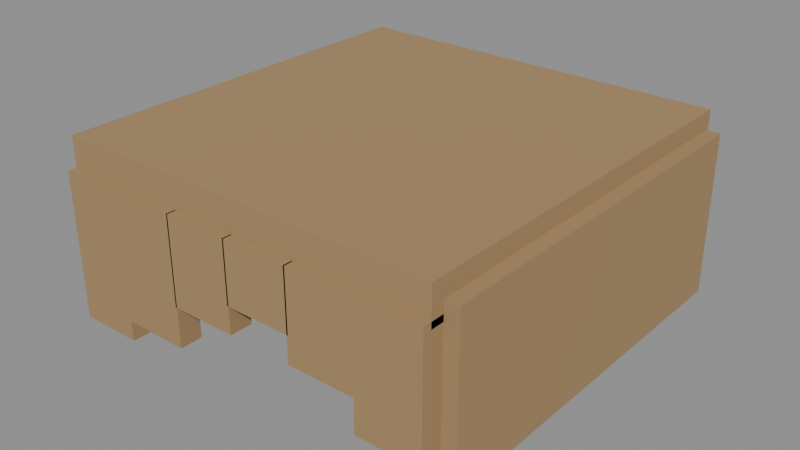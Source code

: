 # Source: hair_short.blend  (saved by Blender 5.3.31; exported with 4.5.12 LTS)
import bpy
from mathutils import Matrix  # noqa: F401  (used for matrix-valued properties, if any)

bpy.ops.wm.read_factory_settings(use_empty=True)
scene = bpy.context.scene
scene.name = 'Scene'

# ---- materials (node trees are filled in below, after node groups)
mat_char_mat_hair = bpy.data.materials.new('char_mat_hair')
mat_char_mat_hair.diffuse_color = (0.38, 0.245, 0.115, 1.0)

# ---- material node trees
mat_char_mat_hair.use_nodes = True; mat_char_mat_hair.node_tree.nodes.clear()
_N = mat_char_mat_hair.node_tree.nodes; _L = mat_char_mat_hair.node_tree.links
n0 = _N.new('ShaderNodeBsdfPrincipled'); n0.name = 'Principled BSDF'; n0.location = (-200, 100)
n0.inputs[0].default_value = (0.38, 0.245, 0.115, 1.0)
n0.inputs[2].default_value = 0.8
n0.inputs[10].default_value = 0.005
n1 = _N.new('ShaderNodeOutputMaterial'); n1.name = 'Material Output'; n1.location = (200, 100)
_L.new(n0.outputs[0], n1.inputs[0])
n1.is_active_output = True

# ---- meshes
me_char_hair_voxel_geometry = bpy.data.meshes.new('char_hair_voxel_geometry')
me_char_hair_voxel_geometry.from_pydata([(-0.293, -0.315, 0.3905), (0.293, -0.315, 0.3905), (0.293, 0.291, 0.3905), (-0.293, 0.291, 0.3905), (-0.293, -0.315, 0.4455), (0.293, -0.315, 0.4455), (0.293, 0.291, 0.4455), (-0.293, 0.291, 0.4455), (-0.293, 0.2585, 0.141), (0.293, 0.2585, 0.141), (0.293, 0.3035, 0.141), (-0.293, 0.3035, 0.141), (-0.293, 0.2585, 0.391), (0.293, 0.2585, 0.391), (0.293, 0.3035, 0.391), (-0.293, 0.3035, 0.391), (-0.314, -0.295, 0.1725), (-0.25, -0.295, 0.1725), (-0.25, 0.285, 0.1725), (-0.314, 0.285, 0.1725), (-0.314, -0.295, 0.4175), (-0.25, -0.295, 0.4175), (-0.25, 0.285, 0.4175), (-0.314, 0.285, 0.4175), (0.25, -0.295, 0.1725), (0.314, -0.295, 0.1725), (0.314, 0.285, 0.1725), (0.25, 0.285, 0.1725), (0.25, -0.295, 0.4175), (0.314, -0.295, 0.4175), (0.314, 0.285, 0.4175), (0.25, 0.285, 0.4175), (-0.293, -0.328, 0.18), (-0.197, -0.328, 0.18), (-0.197, -0.294, 0.18), (-0.293, -0.294, 0.18), (-0.293, -0.328, 0.4), (-0.197, -0.328, 0.4), (-0.197, -0.294, 0.4), (-0.293, -0.294, 0.4), (-0.197, -0.328, 0.21), (-0.097, -0.328, 0.21), (-0.097, -0.294, 0.21), (-0.197, -0.294, 0.21), (-0.197, -0.328, 0.4), (-0.097, -0.328, 0.4), (-0.097, -0.294, 0.4), (-0.197, -0.294, 0.4), (-0.099, -0.328, 0.27), (0.001, -0.328, 0.27), (0.001, -0.294, 0.27), (-0.099, -0.294, 0.27), (-0.099, -0.328, 0.4), (0.001, -0.328, 0.4), (0.001, -0.294, 0.4), (-0.099, -0.294, 0.4), (-0.001, -0.328, 0.31), (0.099, -0.328, 0.31), (0.099, -0.294, 0.31), (-0.001, -0.294, 0.31), (-0.001, -0.328, 0.4), (0.099, -0.328, 0.4), (0.099, -0.294, 0.4), (-0.001, -0.294, 0.4), (0.097, -0.328, 0.27), (0.197, -0.328, 0.27), (0.197, -0.294, 0.27), (0.097, -0.294, 0.27), (0.097, -0.328, 0.4), (0.197, -0.328, 0.4), (0.197, -0.294, 0.4), (0.097, -0.294, 0.4), (0.197, -0.328, 0.22), (0.293, -0.328, 0.22), (0.293, -0.294, 0.22), (0.197, -0.294, 0.22), (0.197, -0.328, 0.4), (0.293, -0.328, 0.4), (0.293, -0.294, 0.4), (0.197, -0.294, 0.4)], [], [(0, 3, 2, 1), (4, 5, 6, 7), (0, 1, 5, 4), (1, 2, 6, 5), (2, 3, 7, 6), (3, 0, 4, 7), (8, 11, 10, 9), (12, 13, 14, 15), (8, 9, 13, 12), (9, 10, 14, 13), (10, 11, 15, 14), (11, 8, 12, 15), (16, 19, 18, 17), (20, 21, 22, 23), (16, 17, 21, 20), (17, 18, 22, 21), (18, 19, 23, 22), (19, 16, 20, 23), (24, 27, 26, 25), (28, 29, 30, 31), (24, 25, 29, 28), (25, 26, 30, 29), (26, 27, 31, 30), (27, 24, 28, 31), (32, 35, 34, 33), (36, 37, 38, 39), (32, 33, 37, 36), (33, 34, 38, 37), (34, 35, 39, 38), (35, 32, 36, 39), (40, 43, 42, 41), (44, 45, 46, 47), (40, 41, 45, 44), (41, 42, 46, 45), (42, 43, 47, 46), (43, 40, 44, 47), (48, 51, 50, 49), (52, 53, 54, 55), (48, 49, 53, 52), (49, 50, 54, 53), (50, 51, 55, 54), (51, 48, 52, 55), (56, 59, 58, 57), (60, 61, 62, 63), (56, 57, 61, 60), (57, 58, 62, 61), (58, 59, 63, 62), (59, 56, 60, 63), (64, 67, 66, 65), (68, 69, 70, 71), (64, 65, 69, 68), (65, 66, 70, 69), (66, 67, 71, 70), (67, 64, 68, 71), (72, 75, 74, 73), (76, 77, 78, 79), (72, 73, 77, 76), (73, 74, 78, 77), (74, 75, 79, 78), (75, 72, 76, 79)])
me_char_hair_voxel_geometry.materials.append(mat_char_mat_hair)
me_char_hair_voxel_geometry.update()

# ---- objects
ob_hair_component_root = bpy.data.objects.new('hair_component_root', None)
ob_char_hair_visual = bpy.data.objects.new('char_hair_visual', me_char_hair_voxel_geometry)

# ---- transforms, parenting, visibility, modifiers, constraints
ob_hair_component_root.location = (0.0, 0.0, 0.0)
ob_char_hair_visual.parent = ob_hair_component_root
ob_char_hair_visual.location = (0.0, 0.0, 0.0)

# ---- collection membership
scene.collection.objects.link(ob_hair_component_root)
scene.collection.objects.link(ob_char_hair_visual)

# ---- scene / render settings (as saved in the file)
scene.frame_start = 1; scene.frame_end = 250; scene.frame_set(1)
scene.render.engine = 'BLENDER_EEVEE_NEXT'
scene.render.bake_bias = 0.0
scene.render.bake_samples = 0
scene.render.compositor_device = 'GPU'
scene.eevee.use_volume_custom_range = False
scene.eevee.fast_gi_thickness_near = 0.1
scene.eevee.fast_gi_thickness_far = 0.0
scene.eevee.ray_tracing_options.screen_trace_thickness = 0.1
bpy.context.view_layer.update()

# ---- added for rendering (the .blend has no active camera and no usable light): camera, sun + grey world if the file has none
cam_auto = bpy.data.cameras.new('AutoCamera')
cam_auto.lens = 50.0
cam_auto.sensor_width = 36.0
cam_auto.clip_end = 1000.0
ob_auto_camera = bpy.data.objects.new('AutoCamera', cam_auto)
scene.collection.objects.link(ob_auto_camera)
ob_auto_camera.location = (0.870841, -1.05726, 0.989922)
ob_auto_camera.rotation_euler = (1.09748, -7.21219e-08, 0.694738)
scene.camera = ob_auto_camera
light_auto_sun = bpy.data.lights.new('AutoSun', 'SUN')
light_auto_sun.energy = 3.0
light_auto_sun.angle = 0.0523599
ob_auto_sun = bpy.data.objects.new('AutoSun', light_auto_sun)
scene.collection.objects.link(ob_auto_sun)
ob_auto_sun.rotation_euler = (0.872665, 0.174533, 0.523599)
if scene.world is None:
    world_auto = bpy.data.worlds.new('AutoWorld')
    world_auto.color = (0.3, 0.3, 0.3)
    scene.world = world_auto
bpy.context.view_layer.update()
